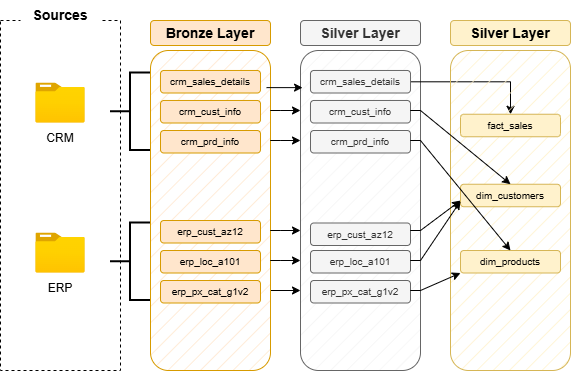

The diagram above was exported from draw.io. Its source (the exported page's mxGraphModel, read from the mxfile embedded in the PNG):
<mxGraphModel dx="872" dy="537" grid="0" gridSize="10" guides="1" tooltips="1" connect="1" arrows="1" fold="1" page="1" pageScale="1" pageWidth="850" pageHeight="1100" math="0" shadow="0">
  <root>
    <mxCell id="0" />
    <mxCell id="1" parent="0" />
    <mxCell id="UaR45B-nAraabh_1hC-t-1" value="" style="rounded=0;whiteSpace=wrap;html=1;fillColor=none;dashed=1;" parent="1" vertex="1">
      <mxGeometry x="60" y="140" width="120" height="350" as="geometry" />
    </mxCell>
    <mxCell id="UaR45B-nAraabh_1hC-t-2" value="&lt;b&gt;&lt;font style=&quot;font-size: 14px;&quot;&gt;Sources&lt;/font&gt;&lt;/b&gt;" style="rounded=1;whiteSpace=wrap;html=1;strokeColor=none;" parent="1" vertex="1">
      <mxGeometry x="80" y="120" width="80" height="30" as="geometry" />
    </mxCell>
    <mxCell id="UaR45B-nAraabh_1hC-t-3" value="" style="image;aspect=fixed;html=1;points=[];align=center;fontSize=12;image=img/lib/azure2/general/Folder_Blank.svg;" parent="1" vertex="1">
      <mxGeometry x="95.36000000000001" y="202.5" width="49.29" height="40" as="geometry" />
    </mxCell>
    <mxCell id="UaR45B-nAraabh_1hC-t-4" value="CRM" style="text;html=1;whiteSpace=wrap;strokeColor=none;fillColor=none;align=center;verticalAlign=middle;rounded=0;" parent="1" vertex="1">
      <mxGeometry x="90" y="242.5" width="60" height="30" as="geometry" />
    </mxCell>
    <mxCell id="UaR45B-nAraabh_1hC-t-5" value="" style="image;aspect=fixed;html=1;points=[];align=center;fontSize=12;image=img/lib/azure2/general/Folder_Blank.svg;" parent="1" vertex="1">
      <mxGeometry x="95.36" y="352.5" width="49.29" height="40" as="geometry" />
    </mxCell>
    <mxCell id="UaR45B-nAraabh_1hC-t-6" value="ERP" style="text;html=1;whiteSpace=wrap;strokeColor=none;fillColor=none;align=center;verticalAlign=middle;rounded=0;" parent="1" vertex="1">
      <mxGeometry x="90" y="392.5" width="60" height="30" as="geometry" />
    </mxCell>
    <mxCell id="UaR45B-nAraabh_1hC-t-51" style="edgeStyle=orthogonalEdgeStyle;rounded=0;orthogonalLoop=1;jettySize=auto;html=1;exitX=1;exitY=0.75;exitDx=0;exitDy=0;entryX=0;entryY=0.75;entryDx=0;entryDy=0;" parent="1" source="UaR45B-nAraabh_1hC-t-7" target="UaR45B-nAraabh_1hC-t-19" edge="1">
      <mxGeometry relative="1" as="geometry" />
    </mxCell>
    <mxCell id="UaR45B-nAraabh_1hC-t-7" value="" style="rounded=1;whiteSpace=wrap;html=1;fillColor=#ffe6cc;strokeColor=#d79b00;fillStyle=hatch;" parent="1" vertex="1">
      <mxGeometry x="210" y="170" width="120" height="320" as="geometry" />
    </mxCell>
    <mxCell id="UaR45B-nAraabh_1hC-t-9" value="&lt;font style=&quot;font-size: 14px;&quot;&gt;&lt;b&gt;Bronze Layer&lt;/b&gt;&lt;/font&gt;" style="rounded=1;whiteSpace=wrap;html=1;fillColor=#ffe6cc;strokeColor=#d79b00;" parent="1" vertex="1">
      <mxGeometry x="210" y="140" width="120" height="25" as="geometry" />
    </mxCell>
    <mxCell id="UaR45B-nAraabh_1hC-t-10" value="&lt;div&gt;&lt;font style=&quot;font-size: 10px;&quot;&gt;crm_sales_details&lt;/font&gt;&lt;/div&gt;" style="rounded=1;whiteSpace=wrap;html=1;fillColor=#ffe6cc;strokeColor=#d79b00;" parent="1" vertex="1">
      <mxGeometry x="220" y="190" width="100" height="22.5" as="geometry" />
    </mxCell>
    <mxCell id="UaR45B-nAraabh_1hC-t-11" value="&lt;div&gt;&lt;font style=&quot;font-size: 10px;&quot;&gt;crm_cust_info&lt;/font&gt;&lt;/div&gt;" style="rounded=1;whiteSpace=wrap;html=1;fillColor=#ffe6cc;strokeColor=#d79b00;" parent="1" vertex="1">
      <mxGeometry x="220" y="220" width="100" height="22.5" as="geometry" />
    </mxCell>
    <mxCell id="UaR45B-nAraabh_1hC-t-12" value="&lt;div&gt;&lt;font style=&quot;font-size: 10px;&quot;&gt;crm_prd_info&lt;/font&gt;&lt;/div&gt;" style="rounded=1;whiteSpace=wrap;html=1;fillColor=#ffe6cc;strokeColor=#d79b00;" parent="1" vertex="1">
      <mxGeometry x="220" y="250" width="100" height="22.5" as="geometry" />
    </mxCell>
    <mxCell id="UaR45B-nAraabh_1hC-t-13" value="&lt;div&gt;&lt;font style=&quot;font-size: 10px;&quot;&gt;erp_loc_a101&lt;/font&gt;&lt;/div&gt;" style="rounded=1;whiteSpace=wrap;html=1;fillColor=#ffe6cc;strokeColor=#d79b00;" parent="1" vertex="1">
      <mxGeometry x="220" y="370" width="100" height="22.5" as="geometry" />
    </mxCell>
    <mxCell id="UaR45B-nAraabh_1hC-t-14" value="&lt;div&gt;&lt;font style=&quot;font-size: 10px;&quot;&gt;erp_px_cat_g1v2&lt;/font&gt;&lt;/div&gt;" style="rounded=1;whiteSpace=wrap;html=1;fillColor=#ffe6cc;strokeColor=#d79b00;" parent="1" vertex="1">
      <mxGeometry x="220" y="400" width="100" height="22.5" as="geometry" />
    </mxCell>
    <mxCell id="UaR45B-nAraabh_1hC-t-15" value="&lt;div&gt;&lt;font style=&quot;font-size: 10px;&quot;&gt;erp_cust_az12&lt;/font&gt;&lt;/div&gt;" style="rounded=1;whiteSpace=wrap;html=1;fillColor=#ffe6cc;strokeColor=#d79b00;" parent="1" vertex="1">
      <mxGeometry x="220" y="340" width="100" height="22.5" as="geometry" />
    </mxCell>
    <mxCell id="UaR45B-nAraabh_1hC-t-19" value="" style="rounded=1;whiteSpace=wrap;html=1;fillColor=#f5f5f5;strokeColor=#666666;fillStyle=hatch;fontColor=#333333;" parent="1" vertex="1">
      <mxGeometry x="360" y="170" width="120" height="320" as="geometry" />
    </mxCell>
    <mxCell id="UaR45B-nAraabh_1hC-t-20" value="&lt;font style=&quot;font-size: 14px;&quot;&gt;&lt;b&gt;Silver Layer&lt;/b&gt;&lt;/font&gt;" style="rounded=1;whiteSpace=wrap;html=1;fillColor=#f5f5f5;strokeColor=#666666;fontColor=#333333;" parent="1" vertex="1">
      <mxGeometry x="360" y="140" width="120" height="25" as="geometry" />
    </mxCell>
    <mxCell id="UaR45B-nAraabh_1hC-t-54" value="" style="edgeStyle=orthogonalEdgeStyle;rounded=0;orthogonalLoop=1;jettySize=auto;html=1;" parent="1" source="UaR45B-nAraabh_1hC-t-21" target="UaR45B-nAraabh_1hC-t-32" edge="1">
      <mxGeometry relative="1" as="geometry" />
    </mxCell>
    <mxCell id="UaR45B-nAraabh_1hC-t-21" value="&lt;div&gt;&lt;font style=&quot;font-size: 10px;&quot;&gt;crm_sales_details&lt;/font&gt;&lt;/div&gt;" style="rounded=1;whiteSpace=wrap;html=1;fillColor=#f5f5f5;strokeColor=#666666;fontColor=#333333;" parent="1" vertex="1">
      <mxGeometry x="370" y="190" width="100" height="22.5" as="geometry" />
    </mxCell>
    <mxCell id="UaR45B-nAraabh_1hC-t-22" value="&lt;font style=&quot;font-size: 10px;&quot;&gt;crm_cust_info&lt;/font&gt;" style="rounded=1;whiteSpace=wrap;html=1;fillColor=#f5f5f5;strokeColor=#666666;fontColor=#333333;" parent="1" vertex="1">
      <mxGeometry x="370" y="220" width="100" height="22.5" as="geometry" />
    </mxCell>
    <mxCell id="UaR45B-nAraabh_1hC-t-23" value="&lt;div&gt;&lt;font style=&quot;font-size: 10px;&quot;&gt;crm_prd_info&lt;/font&gt;&lt;/div&gt;" style="rounded=1;whiteSpace=wrap;html=1;fillColor=#f5f5f5;strokeColor=#666666;fontColor=#333333;" parent="1" vertex="1">
      <mxGeometry x="370" y="250" width="100" height="22.5" as="geometry" />
    </mxCell>
    <mxCell id="UaR45B-nAraabh_1hC-t-24" value="&lt;div&gt;&lt;font style=&quot;font-size: 10px;&quot;&gt;erp_loc_a101&lt;/font&gt;&lt;/div&gt;" style="rounded=1;whiteSpace=wrap;html=1;fillColor=#f5f5f5;strokeColor=#666666;fontColor=#333333;" parent="1" vertex="1">
      <mxGeometry x="370" y="370" width="100" height="22.5" as="geometry" />
    </mxCell>
    <mxCell id="UaR45B-nAraabh_1hC-t-25" value="&lt;div&gt;&lt;font style=&quot;font-size: 10px;&quot;&gt;erp_px_cat_g1v2&lt;/font&gt;&lt;/div&gt;" style="rounded=1;whiteSpace=wrap;html=1;fillColor=#f5f5f5;strokeColor=#666666;fontColor=#333333;" parent="1" vertex="1">
      <mxGeometry x="370" y="400" width="100" height="22.5" as="geometry" />
    </mxCell>
    <mxCell id="UaR45B-nAraabh_1hC-t-26" value="&lt;div&gt;&lt;font style=&quot;font-size: 10px;&quot;&gt;erp_cust_az12&lt;/font&gt;&lt;/div&gt;" style="rounded=1;whiteSpace=wrap;html=1;fillColor=#f5f5f5;strokeColor=#666666;fontColor=#333333;" parent="1" vertex="1">
      <mxGeometry x="370" y="342.5" width="100" height="22.5" as="geometry" />
    </mxCell>
    <mxCell id="UaR45B-nAraabh_1hC-t-30" value="" style="rounded=1;whiteSpace=wrap;html=1;fillColor=#fff2cc;strokeColor=#d6b656;fillStyle=hatch;" parent="1" vertex="1">
      <mxGeometry x="510" y="170" width="120" height="320" as="geometry" />
    </mxCell>
    <mxCell id="UaR45B-nAraabh_1hC-t-31" value="&lt;font style=&quot;font-size: 14px;&quot;&gt;&lt;b&gt;Silver Layer&lt;/b&gt;&lt;/font&gt;" style="rounded=1;whiteSpace=wrap;html=1;fillColor=#fff2cc;strokeColor=#d6b656;" parent="1" vertex="1">
      <mxGeometry x="510" y="140" width="120" height="25" as="geometry" />
    </mxCell>
    <mxCell id="UaR45B-nAraabh_1hC-t-32" value="&lt;div&gt;&lt;span style=&quot;font-size: 10px;&quot;&gt;fact_sales&lt;/span&gt;&lt;/div&gt;" style="rounded=1;whiteSpace=wrap;html=1;fillColor=#fff2cc;strokeColor=#d6b656;" parent="1" vertex="1">
      <mxGeometry x="520" y="233.75" width="100" height="22.5" as="geometry" />
    </mxCell>
    <mxCell id="UaR45B-nAraabh_1hC-t-33" value="&lt;div&gt;&lt;span style=&quot;font-size: 10px;&quot;&gt;dim_customers&lt;/span&gt;&lt;/div&gt;" style="rounded=1;whiteSpace=wrap;html=1;fillColor=#fff2cc;strokeColor=#d6b656;" parent="1" vertex="1">
      <mxGeometry x="520" y="303.75" width="100" height="22.5" as="geometry" />
    </mxCell>
    <mxCell id="UaR45B-nAraabh_1hC-t-34" value="&lt;div&gt;&lt;span style=&quot;font-size: 10px;&quot;&gt;dim_products&lt;/span&gt;&lt;/div&gt;" style="rounded=1;whiteSpace=wrap;html=1;fillColor=#fff2cc;strokeColor=#d6b656;" parent="1" vertex="1">
      <mxGeometry x="520" y="370" width="100" height="22.5" as="geometry" />
    </mxCell>
    <mxCell id="UaR45B-nAraabh_1hC-t-38" value="" style="endArrow=classic;html=1;rounded=0;entryX=0.017;entryY=0.116;entryDx=0;entryDy=0;entryPerimeter=0;exitX=0.967;exitY=0.116;exitDx=0;exitDy=0;exitPerimeter=0;" parent="1" source="UaR45B-nAraabh_1hC-t-7" target="UaR45B-nAraabh_1hC-t-19" edge="1">
      <mxGeometry width="50" height="50" relative="1" as="geometry">
        <mxPoint x="320" y="220" as="sourcePoint" />
        <mxPoint x="370" y="170" as="targetPoint" />
      </mxGeometry>
    </mxCell>
    <mxCell id="UaR45B-nAraabh_1hC-t-39" value="" style="endArrow=classic;html=1;rounded=0;exitX=0.967;exitY=0.116;exitDx=0;exitDy=0;exitPerimeter=0;" parent="1" edge="1">
      <mxGeometry width="50" height="50" relative="1" as="geometry">
        <mxPoint x="340" y="230" as="sourcePoint" />
        <mxPoint x="360" y="230" as="targetPoint" />
        <Array as="points">
          <mxPoint x="330" y="230" />
          <mxPoint x="340" y="230" />
        </Array>
      </mxGeometry>
    </mxCell>
    <mxCell id="UaR45B-nAraabh_1hC-t-42" value="" style="endArrow=classic;html=1;rounded=0;exitX=0.967;exitY=0.116;exitDx=0;exitDy=0;exitPerimeter=0;" parent="1" edge="1">
      <mxGeometry width="50" height="50" relative="1" as="geometry">
        <mxPoint x="340" y="260" as="sourcePoint" />
        <mxPoint x="360" y="260" as="targetPoint" />
        <Array as="points">
          <mxPoint x="330" y="260" />
          <mxPoint x="340" y="260" />
        </Array>
      </mxGeometry>
    </mxCell>
    <mxCell id="UaR45B-nAraabh_1hC-t-46" value="" style="endArrow=classic;html=1;rounded=0;exitX=0.967;exitY=0.116;exitDx=0;exitDy=0;exitPerimeter=0;" parent="1" edge="1">
      <mxGeometry width="50" height="50" relative="1" as="geometry">
        <mxPoint x="340" y="350" as="sourcePoint" />
        <mxPoint x="360" y="350" as="targetPoint" />
        <Array as="points">
          <mxPoint x="330" y="350" />
          <mxPoint x="340" y="350" />
        </Array>
      </mxGeometry>
    </mxCell>
    <mxCell id="UaR45B-nAraabh_1hC-t-47" value="" style="endArrow=classic;html=1;rounded=0;exitX=0.967;exitY=0.116;exitDx=0;exitDy=0;exitPerimeter=0;" parent="1" edge="1">
      <mxGeometry width="50" height="50" relative="1" as="geometry">
        <mxPoint x="340" y="380" as="sourcePoint" />
        <mxPoint x="360" y="380" as="targetPoint" />
        <Array as="points">
          <mxPoint x="330" y="380" />
          <mxPoint x="340" y="380" />
        </Array>
      </mxGeometry>
    </mxCell>
    <mxCell id="UaR45B-nAraabh_1hC-t-52" value="" style="strokeWidth=2;html=1;shape=mxgraph.flowchart.annotation_2;align=left;labelPosition=right;pointerEvents=1;" parent="1" vertex="1">
      <mxGeometry x="170" y="192.5" width="40" height="77.5" as="geometry" />
    </mxCell>
    <mxCell id="UaR45B-nAraabh_1hC-t-53" value="" style="strokeWidth=2;html=1;shape=mxgraph.flowchart.annotation_2;align=left;labelPosition=right;pointerEvents=1;" parent="1" vertex="1">
      <mxGeometry x="170" y="342.5" width="40" height="77.5" as="geometry" />
    </mxCell>
    <mxCell id="UaR45B-nAraabh_1hC-t-55" value="" style="endArrow=classic;html=1;rounded=0;exitX=0.967;exitY=0.116;exitDx=0;exitDy=0;exitPerimeter=0;entryX=0.5;entryY=0;entryDx=0;entryDy=0;" parent="1" target="UaR45B-nAraabh_1hC-t-33" edge="1">
      <mxGeometry width="50" height="50" relative="1" as="geometry">
        <mxPoint x="480" y="230" as="sourcePoint" />
        <mxPoint x="500" y="230" as="targetPoint" />
        <Array as="points">
          <mxPoint x="470" y="230" />
          <mxPoint x="480" y="230" />
        </Array>
      </mxGeometry>
    </mxCell>
    <mxCell id="UaR45B-nAraabh_1hC-t-56" value="" style="endArrow=classic;html=1;rounded=0;exitX=0.967;exitY=0.116;exitDx=0;exitDy=0;exitPerimeter=0;entryX=0.5;entryY=0;entryDx=0;entryDy=0;" parent="1" target="UaR45B-nAraabh_1hC-t-34" edge="1">
      <mxGeometry width="50" height="50" relative="1" as="geometry">
        <mxPoint x="480" y="260" as="sourcePoint" />
        <mxPoint x="500" y="260" as="targetPoint" />
        <Array as="points">
          <mxPoint x="470" y="260" />
          <mxPoint x="480" y="260" />
        </Array>
      </mxGeometry>
    </mxCell>
    <mxCell id="UaR45B-nAraabh_1hC-t-57" value="" style="endArrow=classic;html=1;rounded=0;exitX=0.967;exitY=0.116;exitDx=0;exitDy=0;exitPerimeter=0;entryX=0;entryY=1;entryDx=0;entryDy=0;" parent="1" target="UaR45B-nAraabh_1hC-t-34" edge="1">
      <mxGeometry width="50" height="50" relative="1" as="geometry">
        <mxPoint x="480" y="410" as="sourcePoint" />
        <mxPoint x="500" y="410" as="targetPoint" />
        <Array as="points">
          <mxPoint x="470" y="410" />
          <mxPoint x="480" y="410" />
        </Array>
      </mxGeometry>
    </mxCell>
    <mxCell id="UaR45B-nAraabh_1hC-t-59" value="" style="endArrow=classic;html=1;rounded=0;exitX=0.967;exitY=0.116;exitDx=0;exitDy=0;exitPerimeter=0;entryX=0;entryY=0.75;entryDx=0;entryDy=0;" parent="1" target="UaR45B-nAraabh_1hC-t-33" edge="1">
      <mxGeometry width="50" height="50" relative="1" as="geometry">
        <mxPoint x="480" y="380" as="sourcePoint" />
        <mxPoint x="500" y="380" as="targetPoint" />
        <Array as="points">
          <mxPoint x="470" y="380" />
          <mxPoint x="480" y="380" />
        </Array>
      </mxGeometry>
    </mxCell>
    <mxCell id="UaR45B-nAraabh_1hC-t-60" value="" style="endArrow=classic;html=1;rounded=0;exitX=0.967;exitY=0.116;exitDx=0;exitDy=0;exitPerimeter=0;entryX=0.083;entryY=0.469;entryDx=0;entryDy=0;entryPerimeter=0;" parent="1" target="UaR45B-nAraabh_1hC-t-30" edge="1">
      <mxGeometry width="50" height="50" relative="1" as="geometry">
        <mxPoint x="480" y="350" as="sourcePoint" />
        <mxPoint x="500" y="350" as="targetPoint" />
        <Array as="points">
          <mxPoint x="470" y="350" />
          <mxPoint x="480" y="350" />
        </Array>
      </mxGeometry>
    </mxCell>
  </root>
</mxGraphModel>